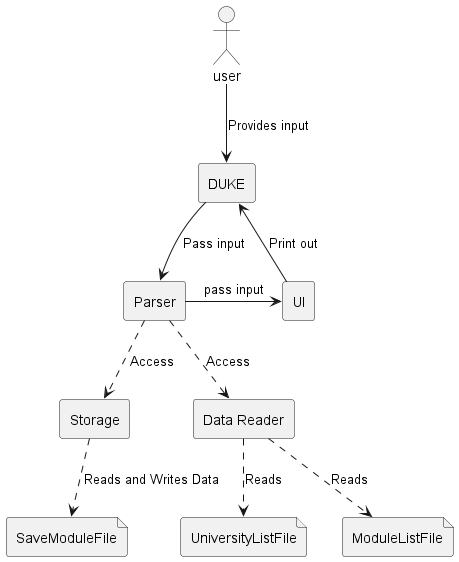

The diagram above was rendered by PlantUML. Its source (embedded in the PNG):
@startuml
skinparam componentStyle rectangle

actor user
user --> [DUKE] : Provides input
[DUKE] --> [Parser] : Pass input

[Parser] -> [UI] : pass input
[UI] -up-> [DUKE] : Print out
[Parser] ..> [Storage] : Access
[Parser] ..> [Data Reader] : Access

file SaveModuleFile
file UniversityListFile
file ModuleListFile

[Storage] ..> SaveModuleFile : Reads and Writes Data
[Data Reader] ..> UniversityListFile : Reads
[Data Reader] ..> ModuleListFile : Reads
@enduml